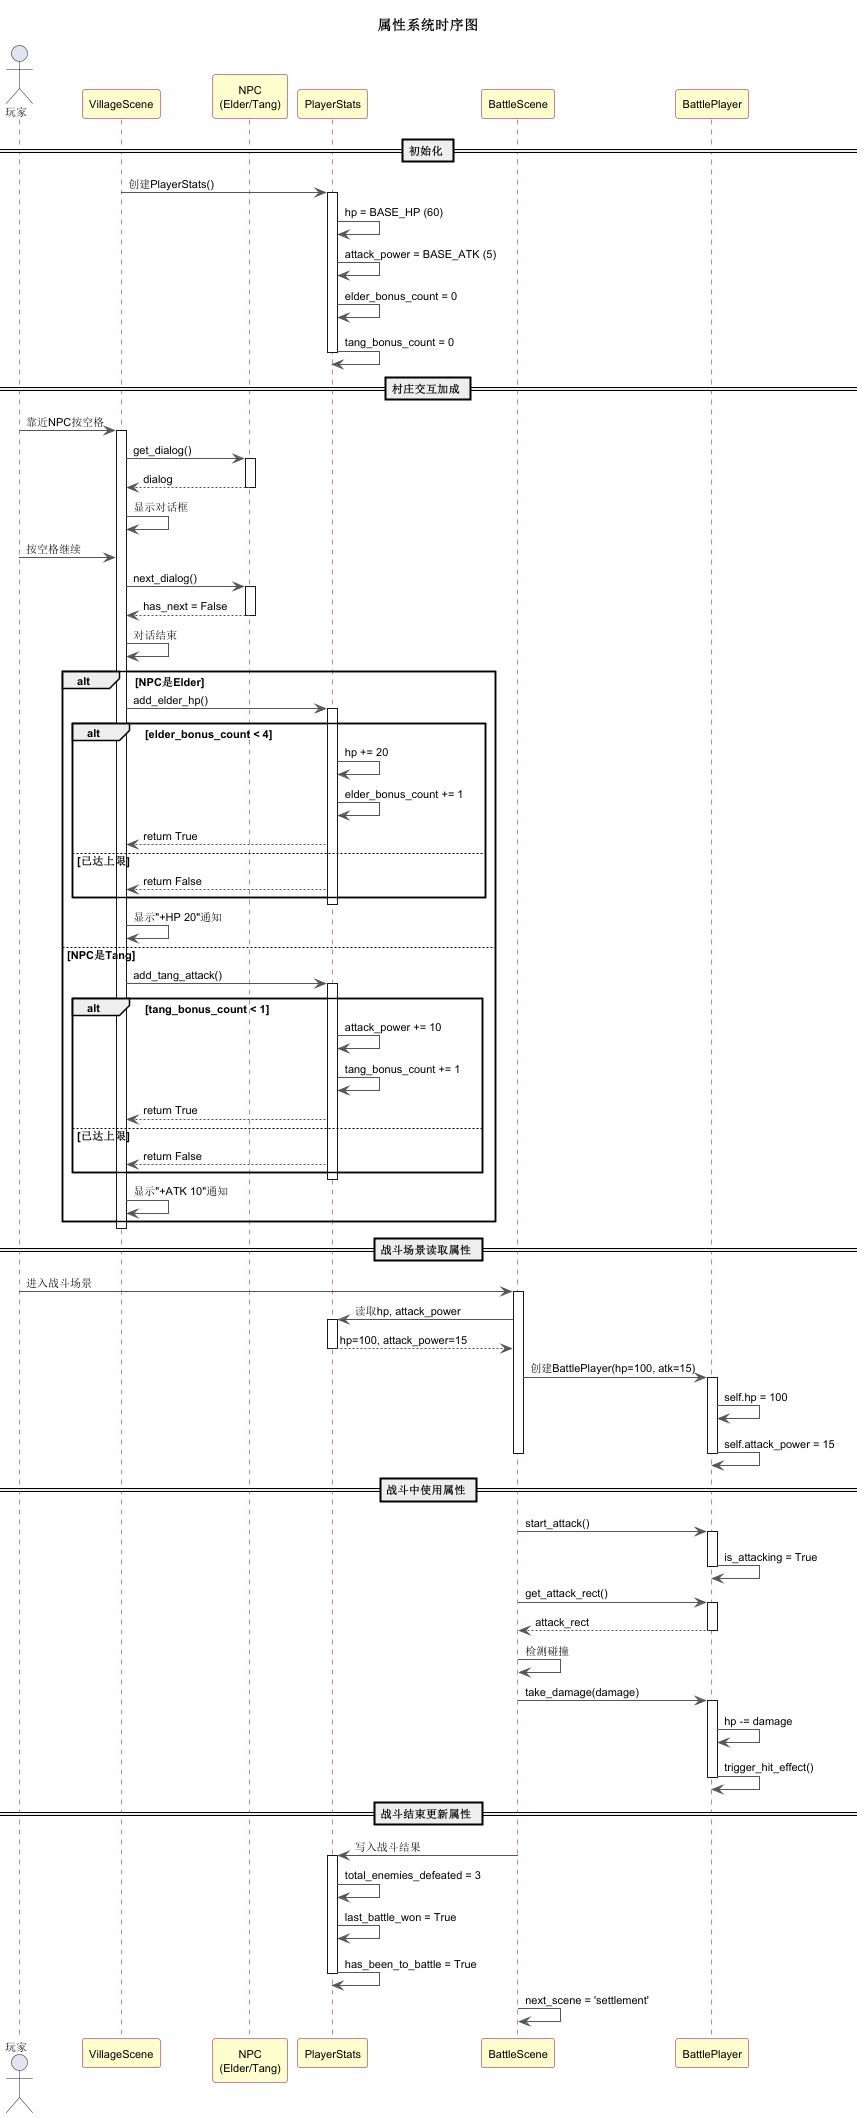

The diagram above was rendered by PlantUML. Its source (embedded in the PNG):
@startuml 属性系统时序图

skinparam sequenceFontSize 13
skinparam defaultFontSize 11
skinparam arrowFontSize 11
skinparam sequenceLifeLineBorderColor #A80036
skinparam sequenceParticipantBackgroundColor #FEFECE
skinparam sequenceParticipantBorderColor #A80036
skinparam sequenceArrowColor #555555

title 属性系统时序图

actor "玩家" as Player
participant "VillageScene" as VS
participant "NPC\n(Elder/Tang)" as NPC
participant "PlayerStats" as PS
participant "BattleScene" as BS
participant "BattlePlayer" as BP

== 初始化 ==

VS -> PS : 创建PlayerStats()
activate PS
PS -> PS : hp = BASE_HP (60)
PS -> PS : attack_power = BASE_ATK (5)
PS -> PS : elder_bonus_count = 0
PS -> PS : tang_bonus_count = 0
deactivate PS

== 村庄交互加成 ==

Player -> VS : 靠近NPC按空格
activate VS

VS -> NPC : get_dialog()
activate NPC
NPC --> VS : dialog
deactivate NPC

VS -> VS : 显示对话框

Player -> VS : 按空格继续
VS -> NPC : next_dialog()
activate NPC
NPC --> VS : has_next = False
deactivate NPC

VS -> VS : 对话结束

alt NPC是Elder
    VS -> PS : add_elder_hp()
    activate PS
    alt elder_bonus_count < 4
        PS -> PS : hp += 20
        PS -> PS : elder_bonus_count += 1
        PS --> VS : return True
    else 已达上限
        PS --> VS : return False
    end
    deactivate PS
    VS -> VS : 显示"+HP 20"通知

else NPC是Tang
    VS -> PS : add_tang_attack()
    activate PS
    alt tang_bonus_count < 1
        PS -> PS : attack_power += 10
        PS -> PS : tang_bonus_count += 1
        PS --> VS : return True
    else 已达上限
        PS --> VS : return False
    end
    deactivate PS
    VS -> VS : 显示"+ATK 10"通知
end

deactivate VS

== 战斗场景读取属性 ==

Player -> BS : 进入战斗场景
activate BS

BS -> PS : 读取hp, attack_power
activate PS
PS --> BS : hp=100, attack_power=15
deactivate PS

BS -> BP : 创建BattlePlayer(hp=100, atk=15)
activate BP
BP -> BP : self.hp = 100
BP -> BP : self.attack_power = 15
deactivate BP

deactivate BS

== 战斗中使用属性 ==

BS -> BP : start_attack()
activate BP
BP -> BP : is_attacking = True
deactivate BP

BS -> BP : get_attack_rect()
activate BP
BP --> BS : attack_rect
deactivate BP

BS -> BS : 检测碰撞

BS -> BP : take_damage(damage)
activate BP
BP -> BP : hp -= damage
BP -> BP : trigger_hit_effect()
deactivate BP

== 战斗结束更新属性 ==

BS -> PS : 写入战斗结果
activate PS
PS -> PS : total_enemies_defeated = 3
PS -> PS : last_battle_won = True
PS -> PS : has_been_to_battle = True
deactivate PS

BS -> BS : next_scene = 'settlement'

@enduml